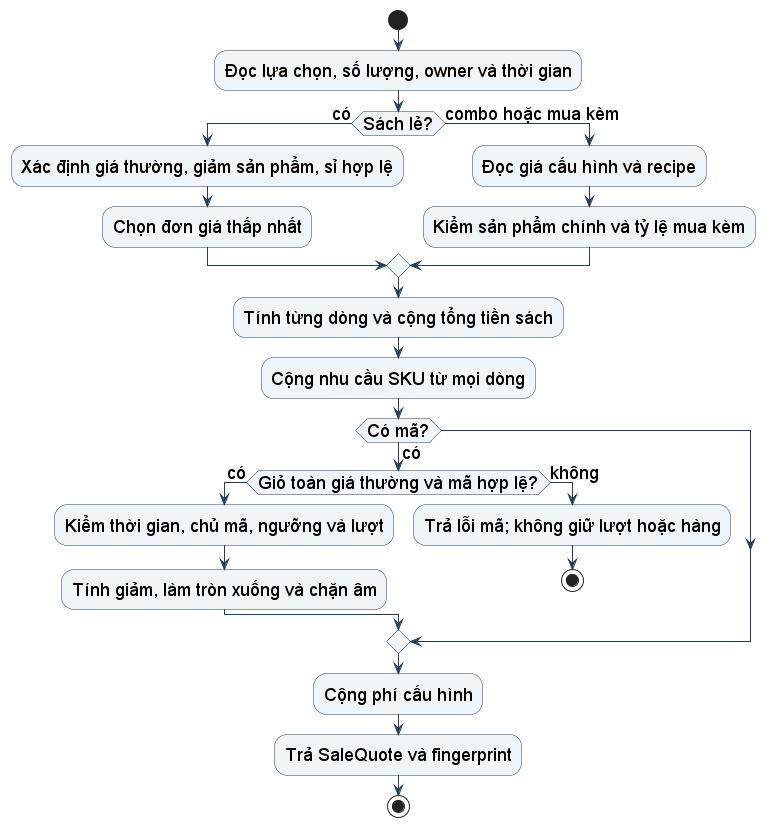

The diagram above was rendered by PlantUML. Its source (embedded in the PNG):
@startuml
skinparam defaultFontName Arial
skinparam defaultFontSize 18
skinparam backgroundColor white
skinparam shadowing false
skinparam classAttributeIconSize 0
skinparam ArrowColor #253E54
skinparam classBackgroundColor #F0F5FA
skinparam classBorderColor #253E54
skinparam activityBackgroundColor #F0F5FA
skinparam activityBorderColor #253E54
skinparam sequenceMessageAlign center
skinparam maxMessageSize 240
hide empty members
start
:Đọc lựa chọn, số lượng, owner và thời gian;
if (Sách lẻ?) then (có)
 :Xác định giá thường, giảm sản phẩm, sỉ hợp lệ;
 :Chọn đơn giá thấp nhất;
else (combo hoặc mua kèm)
 :Đọc giá cấu hình và recipe;
 :Kiểm sản phẩm chính và tỷ lệ mua kèm;
endif
:Tính từng dòng và cộng tổng tiền sách;
:Cộng nhu cầu SKU từ mọi dòng;
if (Có mã?) then (có)
 if (Giỏ toàn giá thường và mã hợp lệ?) then (có)
  :Kiểm thời gian, chủ mã, ngưỡng và lượt;
  :Tính giảm, làm tròn xuống và chặn âm;
 else (không)
  :Trả lỗi mã; không giữ lượt hoặc hàng;
  stop
 endif
endif
:Cộng phí cấu hình;
:Trả SaleQuote và fingerprint;
stop
@enduml